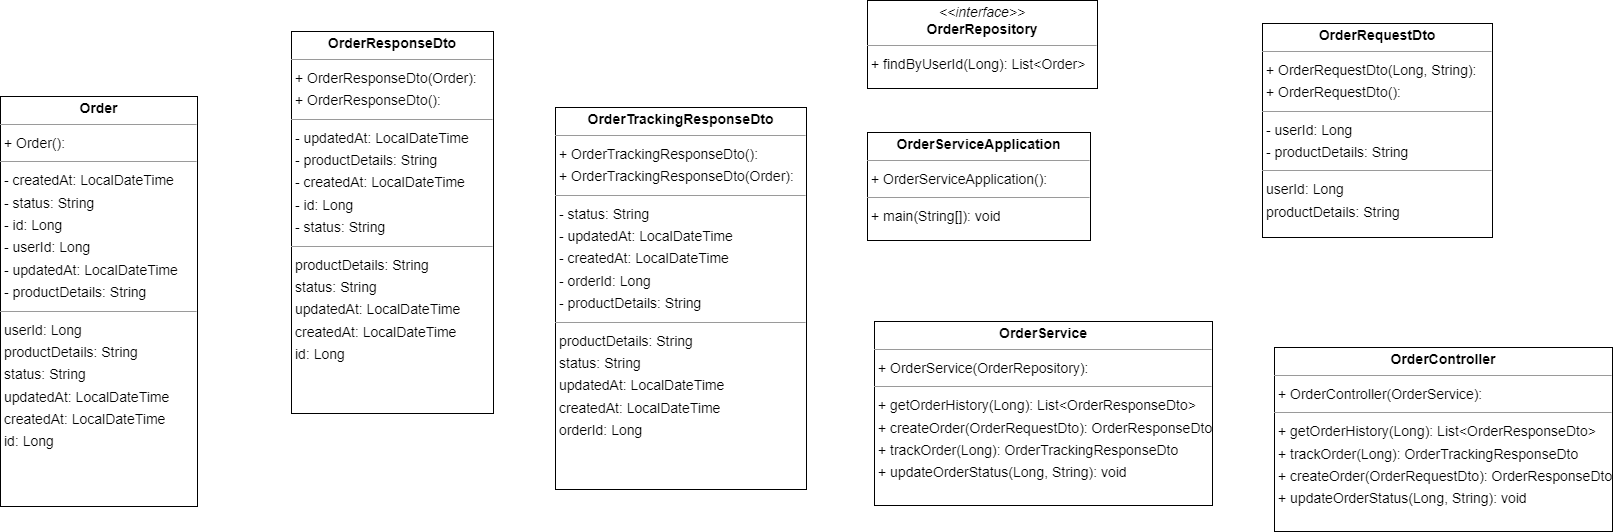

The diagram above was exported from draw.io. Its source (the exported page's mxGraphModel, read from the mxfile embedded in the PNG):
<mxGraphModel dx="3668" dy="1272" grid="1" gridSize="10" guides="1" tooltips="1" connect="1" arrows="1" fold="1" page="0" pageScale="1" pageWidth="850" pageHeight="1100" background="none" math="0" shadow="0">
  <root>
    <mxCell id="0" />
    <mxCell id="1" parent="0" />
    <mxCell id="node2" value="&lt;p style=&quot;margin:0px;margin-top:4px;text-align:center;&quot;&gt;&lt;b&gt;Order&lt;/b&gt;&lt;/p&gt;&lt;hr size=&quot;1&quot;/&gt;&lt;p style=&quot;margin:0 0 0 4px;line-height:1.6;&quot;&gt;+ Order(): &lt;/p&gt;&lt;hr size=&quot;1&quot;/&gt;&lt;p style=&quot;margin:0 0 0 4px;line-height:1.6;&quot;&gt;- createdAt: LocalDateTime&lt;br/&gt;- status: String&lt;br/&gt;- id: Long&lt;br/&gt;- userId: Long&lt;br/&gt;- updatedAt: LocalDateTime&lt;br/&gt;- productDetails: String&lt;/p&gt;&lt;hr size=&quot;1&quot;/&gt;&lt;p style=&quot;margin:0 0 0 4px;line-height:1.6;&quot;&gt; userId: Long&lt;br/&gt; productDetails: String&lt;br/&gt; status: String&lt;br/&gt; updatedAt: LocalDateTime&lt;br/&gt; createdAt: LocalDateTime&lt;br/&gt; id: Long&lt;/p&gt;" style="verticalAlign=top;align=left;overflow=fill;fontSize=14;fontFamily=Helvetica;html=1;rounded=0;shadow=0;comic=0;labelBackgroundColor=none;strokeWidth=1;" parent="1" vertex="1">
      <mxGeometry x="-408" y="534" width="197" height="410" as="geometry" />
    </mxCell>
    <mxCell id="node4" value="&lt;p style=&quot;margin:0px;margin-top:4px;text-align:center;&quot;&gt;&lt;b&gt;OrderController&lt;/b&gt;&lt;/p&gt;&lt;hr size=&quot;1&quot;/&gt;&lt;p style=&quot;margin:0 0 0 4px;line-height:1.6;&quot;&gt;+ OrderController(OrderService): &lt;/p&gt;&lt;hr size=&quot;1&quot;/&gt;&lt;p style=&quot;margin:0 0 0 4px;line-height:1.6;&quot;&gt;+ getOrderHistory(Long): List&amp;lt;OrderResponseDto&amp;gt;&lt;br/&gt;+ trackOrder(Long): OrderTrackingResponseDto&lt;br/&gt;+ createOrder(OrderRequestDto): OrderResponseDto&lt;br/&gt;+ updateOrderStatus(Long, String): void&lt;/p&gt;" style="verticalAlign=top;align=left;overflow=fill;fontSize=14;fontFamily=Helvetica;html=1;rounded=0;shadow=0;comic=0;labelBackgroundColor=none;strokeWidth=1;" parent="1" vertex="1">
      <mxGeometry x="866" y="785" width="338" height="184" as="geometry" />
    </mxCell>
    <mxCell id="node3" value="&lt;p style=&quot;margin:0px;margin-top:4px;text-align:center;&quot;&gt;&lt;i&gt;&amp;lt;&amp;lt;interface&amp;gt;&amp;gt;&lt;/i&gt;&lt;br/&gt;&lt;b&gt;OrderRepository&lt;/b&gt;&lt;/p&gt;&lt;hr size=&quot;1&quot;/&gt;&lt;p style=&quot;margin:0 0 0 4px;line-height:1.6;&quot;&gt;+ findByUserId(Long): List&amp;lt;Order&amp;gt;&lt;/p&gt;" style="verticalAlign=top;align=left;overflow=fill;fontSize=14;fontFamily=Helvetica;html=1;rounded=0;shadow=0;comic=0;labelBackgroundColor=none;strokeWidth=1;" parent="1" vertex="1">
      <mxGeometry x="459" y="438" width="230" height="88" as="geometry" />
    </mxCell>
    <mxCell id="node0" value="&lt;p style=&quot;margin:0px;margin-top:4px;text-align:center;&quot;&gt;&lt;b&gt;OrderRequestDto&lt;/b&gt;&lt;/p&gt;&lt;hr size=&quot;1&quot;/&gt;&lt;p style=&quot;margin:0 0 0 4px;line-height:1.6;&quot;&gt;+ OrderRequestDto(Long, String): &lt;br/&gt;+ OrderRequestDto(): &lt;/p&gt;&lt;hr size=&quot;1&quot;/&gt;&lt;p style=&quot;margin:0 0 0 4px;line-height:1.6;&quot;&gt;- userId: Long&lt;br/&gt;- productDetails: String&lt;/p&gt;&lt;hr size=&quot;1&quot;/&gt;&lt;p style=&quot;margin:0 0 0 4px;line-height:1.6;&quot;&gt; userId: Long&lt;br/&gt; productDetails: String&lt;/p&gt;" style="verticalAlign=top;align=left;overflow=fill;fontSize=14;fontFamily=Helvetica;html=1;rounded=0;shadow=0;comic=0;labelBackgroundColor=none;strokeWidth=1;" parent="1" vertex="1">
      <mxGeometry x="854" y="461" width="230" height="214" as="geometry" />
    </mxCell>
    <mxCell id="node1" value="&lt;p style=&quot;margin:0px;margin-top:4px;text-align:center;&quot;&gt;&lt;b&gt;OrderResponseDto&lt;/b&gt;&lt;/p&gt;&lt;hr size=&quot;1&quot;/&gt;&lt;p style=&quot;margin:0 0 0 4px;line-height:1.6;&quot;&gt;+ OrderResponseDto(Order): &lt;br/&gt;+ OrderResponseDto(): &lt;/p&gt;&lt;hr size=&quot;1&quot;/&gt;&lt;p style=&quot;margin:0 0 0 4px;line-height:1.6;&quot;&gt;- updatedAt: LocalDateTime&lt;br/&gt;- productDetails: String&lt;br/&gt;- createdAt: LocalDateTime&lt;br/&gt;- id: Long&lt;br/&gt;- status: String&lt;/p&gt;&lt;hr size=&quot;1&quot;/&gt;&lt;p style=&quot;margin:0 0 0 4px;line-height:1.6;&quot;&gt; productDetails: String&lt;br/&gt; status: String&lt;br/&gt; updatedAt: LocalDateTime&lt;br/&gt; createdAt: LocalDateTime&lt;br/&gt; id: Long&lt;/p&gt;" style="verticalAlign=top;align=left;overflow=fill;fontSize=14;fontFamily=Helvetica;html=1;rounded=0;shadow=0;comic=0;labelBackgroundColor=none;strokeWidth=1;" parent="1" vertex="1">
      <mxGeometry x="-117" y="469" width="202" height="382" as="geometry" />
    </mxCell>
    <mxCell id="node6" value="&lt;p style=&quot;margin:0px;margin-top:4px;text-align:center;&quot;&gt;&lt;b&gt;OrderService&lt;/b&gt;&lt;/p&gt;&lt;hr size=&quot;1&quot;/&gt;&lt;p style=&quot;margin:0 0 0 4px;line-height:1.6;&quot;&gt;+ OrderService(OrderRepository): &lt;/p&gt;&lt;hr size=&quot;1&quot;/&gt;&lt;p style=&quot;margin:0 0 0 4px;line-height:1.6;&quot;&gt;+ getOrderHistory(Long): List&amp;lt;OrderResponseDto&amp;gt;&lt;br/&gt;+ createOrder(OrderRequestDto): OrderResponseDto&lt;br/&gt;+ trackOrder(Long): OrderTrackingResponseDto&lt;br/&gt;+ updateOrderStatus(Long, String): void&lt;/p&gt;" style="verticalAlign=top;align=left;overflow=fill;fontSize=14;fontFamily=Helvetica;html=1;rounded=0;shadow=0;comic=0;labelBackgroundColor=none;strokeWidth=1;" parent="1" vertex="1">
      <mxGeometry x="466" y="759" width="338" height="184" as="geometry" />
    </mxCell>
    <mxCell id="node7" value="&lt;p style=&quot;margin:0px;margin-top:4px;text-align:center;&quot;&gt;&lt;b&gt;OrderServiceApplication&lt;/b&gt;&lt;/p&gt;&lt;hr size=&quot;1&quot;/&gt;&lt;p style=&quot;margin:0 0 0 4px;line-height:1.6;&quot;&gt;+ OrderServiceApplication(): &lt;/p&gt;&lt;hr size=&quot;1&quot;/&gt;&lt;p style=&quot;margin:0 0 0 4px;line-height:1.6;&quot;&gt;+ main(String[]): void&lt;/p&gt;" style="verticalAlign=top;align=left;overflow=fill;fontSize=14;fontFamily=Helvetica;html=1;rounded=0;shadow=0;comic=0;labelBackgroundColor=none;strokeWidth=1;" parent="1" vertex="1">
      <mxGeometry x="459" y="570" width="223" height="108" as="geometry" />
    </mxCell>
    <mxCell id="node5" value="&lt;p style=&quot;margin:0px;margin-top:4px;text-align:center;&quot;&gt;&lt;b&gt;OrderTrackingResponseDto&lt;/b&gt;&lt;/p&gt;&lt;hr size=&quot;1&quot;/&gt;&lt;p style=&quot;margin:0 0 0 4px;line-height:1.6;&quot;&gt;+ OrderTrackingResponseDto(): &lt;br/&gt;+ OrderTrackingResponseDto(Order): &lt;/p&gt;&lt;hr size=&quot;1&quot;/&gt;&lt;p style=&quot;margin:0 0 0 4px;line-height:1.6;&quot;&gt;- status: String&lt;br/&gt;- updatedAt: LocalDateTime&lt;br/&gt;- createdAt: LocalDateTime&lt;br/&gt;- orderId: Long&lt;br/&gt;- productDetails: String&lt;/p&gt;&lt;hr size=&quot;1&quot;/&gt;&lt;p style=&quot;margin:0 0 0 4px;line-height:1.6;&quot;&gt; productDetails: String&lt;br/&gt; status: String&lt;br/&gt; updatedAt: LocalDateTime&lt;br/&gt; createdAt: LocalDateTime&lt;br/&gt; orderId: Long&lt;/p&gt;" style="verticalAlign=top;align=left;overflow=fill;fontSize=14;fontFamily=Helvetica;html=1;rounded=0;shadow=0;comic=0;labelBackgroundColor=none;strokeWidth=1;" parent="1" vertex="1">
      <mxGeometry x="147" y="545" width="251" height="382" as="geometry" />
    </mxCell>
  </root>
</mxGraphModel>